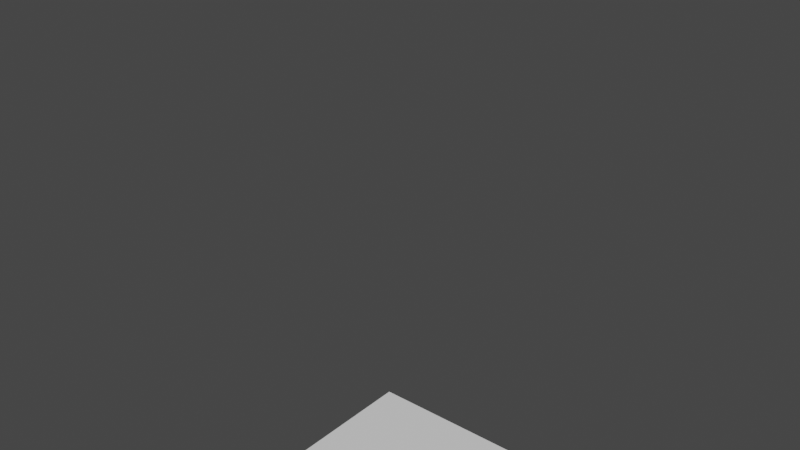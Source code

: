 # Source: sortPointMaybeBetter8.blend  (saved by Blender 3.1.7; exported with 4.5.12 LTS)
import bpy
from mathutils import Matrix  # noqa: F401  (used for matrix-valued properties, if any)

bpy.ops.wm.read_factory_settings(use_empty=True)
scene = bpy.context.scene
scene.name = 'Scene'

# ---- collections
col_collection = bpy.data.collections.new('Collection'); scene.collection.children.link(col_collection)

# ---- materials (node trees are filled in below, after node groups)
mat_material = bpy.data.materials.new('Material')
mat_material.alpha_threshold = 0.0
mat_material.use_transparent_shadow = False
mat_material.roughness = 0.5
mat_material.line_color = (0.0, 0.0, 0.0, 1.0)

# ---- material node trees
mat_material.use_nodes = True; mat_material.node_tree.nodes.clear()
_N = mat_material.node_tree.nodes; _L = mat_material.node_tree.links
n0 = _N.new('ShaderNodeOutputMaterial'); n0.name = 'Material Output'; n0.location = (300, 300)
n1 = _N.new('ShaderNodeBsdfPrincipled'); n1.name = 'Principled BSDF'; n1.location = (10, 300)
n1.distribution = 'GGX'
n1.subsurface_method = 'RANDOM_WALK_SKIN'
n1.inputs[3].default_value = 1.45
n1.inputs[27].default_value = (0.0, 0.0, 0.0, 1.0)
n1.inputs[28].default_value = 1.0
_L.new(n1.outputs[0], n0.inputs[0])
n0.is_active_output = True

# ---- world
world_world = bpy.data.worlds.new('World'); scene.world = world_world
world_world.use_nodes = True; world_world.node_tree.nodes.clear()
_N = world_world.node_tree.nodes; _L = world_world.node_tree.links
n0 = _N.new('ShaderNodeOutputWorld'); n0.name = 'World Output'; n0.location = (300, 300)
n1 = _N.new('ShaderNodeBackground'); n1.name = 'Background'; n1.location = (10, 300)
n1.inputs[0].default_value = (0.05088, 0.05088, 0.05088, 1.0)
_L.new(n1.outputs[0], n0.inputs[0])
n0.is_active_output = True
world_world.color = (0.05088, 0.05088, 0.05088)
world_world.use_sun_shadow = False
world_world.sun_shadow_jitter_overblur = 0.0

# ---- meshes
me_cube = bpy.data.meshes.new('Cube')
me_cube.from_pydata([(1.43e-05, 1.0, -0.001551), (1.43e-05, 1.0, 1.998), (1.43e-05, 1.0, 2.998), (1.815e-10, 2.691e-05, -2.002)], [(2, 1), (1, 0), (0, 3)], [])
_uv = me_cube.uv_layers.new(name='UVMap')
_uv.uv.foreach_set('vector', [])
me_cube.materials.append(mat_material)
me_cube.use_mirror_vertex_groups = False
me_cube.update()
me_plane_002 = bpy.data.meshes.new('Plane.002')
me_plane_002.from_pydata([(-1.0, -1.0, 0.0), (1.0, -1.0, 0.0), (-1.0, 1.0, 0.0), (1.0, 1.0, 0.0)], [], [(0, 1, 3, 2)])
_uv = me_plane_002.uv_layers.new(name='UVMap')
_uv.uv.foreach_set('vector', [0.0, 0.0, 1.0, 0.0, 1.0, 1.0, 0.0, 1.0])
me_plane_002.use_remesh_fix_poles = True
me_plane_002.use_remesh_preserve_attributes = False
me_plane_002.update()

# ---- objects
ob_cube = bpy.data.objects.new('Cube', me_cube)
ob_plane = bpy.data.objects.new('Plane', me_plane_002)

# ---- transforms, parenting, visibility, modifiers, constraints
ob_cube.location = (0.0, 0.0, 0.0)
ob_cube.lock_rotations_4d = False
ob_cube.empty_display_type = 'ARROWS'
ob_cube.lineart.crease_threshold = 0.0
ob_plane.location = (0.0, 0.0, -2.9)

# ---- collection membership
col_collection.objects.link(ob_cube)
col_collection.objects.link(ob_plane)

# ---- scene / render settings (as saved in the file)
scene.frame_start = 1; scene.frame_end = 250; scene.frame_set(1)
scene.render.engine = 'BLENDER_EEVEE_NEXT'
scene.cycles.sampling_pattern = 'TABULATED_SOBOL'
scene.cycles.use_light_tree = False
scene.view_settings.view_transform = 'Filmic'
bpy.context.view_layer.update()

# ---- added for rendering (the .blend has no active camera and no usable light): camera, sun
cam_auto = bpy.data.cameras.new('AutoCamera')
cam_auto.lens = 50.0
cam_auto.sensor_width = 36.0
cam_auto.clip_end = 1000.0
ob_auto_camera = bpy.data.objects.new('AutoCamera', cam_auto)
scene.collection.objects.link(ob_auto_camera)
ob_auto_camera.location = (6.0524, -7.26288, 4.89115)
ob_auto_camera.rotation_euler = (1.09748, -7.21219e-08, 0.694738)
scene.camera = ob_auto_camera
light_auto_sun = bpy.data.lights.new('AutoSun', 'SUN')
light_auto_sun.energy = 3.0
light_auto_sun.angle = 0.0523599
ob_auto_sun = bpy.data.objects.new('AutoSun', light_auto_sun)
scene.collection.objects.link(ob_auto_sun)
ob_auto_sun.rotation_euler = (0.872665, 0.174533, 0.523599)
bpy.context.view_layer.update()
